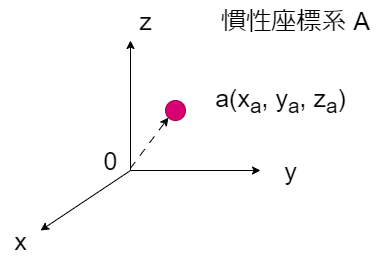

The diagram above was exported from draw.io. Its source (the exported page's mxGraphModel, read from the mxfile embedded in the PNG):
<mxGraphModel dx="801" dy="520" grid="1" gridSize="10" guides="1" tooltips="1" connect="1" arrows="1" fold="1" page="1" pageScale="1" pageWidth="850" pageHeight="1100" math="0" shadow="0">
  <root>
    <mxCell id="0" />
    <mxCell id="1" parent="0" />
    <mxCell id="2" value="" style="edgeStyle=none;orthogonalLoop=1;jettySize=auto;html=1;" parent="1" edge="1">
      <mxGeometry width="100" relative="1" as="geometry">
        <mxPoint x="260" y="200" as="sourcePoint" />
        <mxPoint x="260" y="70" as="targetPoint" />
        <Array as="points" />
      </mxGeometry>
    </mxCell>
    <mxCell id="3" value="" style="edgeStyle=none;orthogonalLoop=1;jettySize=auto;html=1;" parent="1" edge="1">
      <mxGeometry width="100" relative="1" as="geometry">
        <mxPoint x="260" y="200" as="sourcePoint" />
        <mxPoint x="170" y="260" as="targetPoint" />
        <Array as="points" />
      </mxGeometry>
    </mxCell>
    <mxCell id="4" value="" style="edgeStyle=none;orthogonalLoop=1;jettySize=auto;html=1;" parent="1" edge="1">
      <mxGeometry width="100" relative="1" as="geometry">
        <mxPoint x="260" y="200" as="sourcePoint" />
        <mxPoint x="390" y="200" as="targetPoint" />
        <Array as="points" />
      </mxGeometry>
    </mxCell>
    <mxCell id="5" value="&lt;font style=&quot;font-size: 25px;&quot;&gt;z&lt;/font&gt;" style="text;html=1;align=center;verticalAlign=middle;resizable=0;points=[];autosize=1;strokeColor=none;fillColor=none;" parent="1" vertex="1">
      <mxGeometry x="255" y="30" width="40" height="40" as="geometry" />
    </mxCell>
    <mxCell id="6" value="&lt;font style=&quot;font-size: 25px;&quot;&gt;x&lt;/font&gt;" style="text;html=1;align=center;verticalAlign=middle;resizable=0;points=[];autosize=1;strokeColor=none;fillColor=none;" parent="1" vertex="1">
      <mxGeometry x="130" y="250" width="40" height="40" as="geometry" />
    </mxCell>
    <mxCell id="7" value="&lt;font style=&quot;font-size: 25px;&quot;&gt;y&lt;/font&gt;" style="text;html=1;align=center;verticalAlign=middle;resizable=0;points=[];autosize=1;strokeColor=none;fillColor=none;" parent="1" vertex="1">
      <mxGeometry x="400" y="180" width="40" height="40" as="geometry" />
    </mxCell>
    <mxCell id="8" value="0" style="text;html=1;align=center;verticalAlign=middle;resizable=0;points=[];autosize=1;strokeColor=none;fillColor=none;fontSize=25;" parent="1" vertex="1">
      <mxGeometry x="220" y="170" width="40" height="40" as="geometry" />
    </mxCell>
    <mxCell id="9" value="慣性座標系 A" style="text;html=1;align=center;verticalAlign=middle;resizable=0;points=[];autosize=1;strokeColor=none;fillColor=none;fontSize=25;" parent="1" vertex="1">
      <mxGeometry x="340" y="30" width="170" height="40" as="geometry" />
    </mxCell>
    <mxCell id="10" value="" style="ellipse;whiteSpace=wrap;html=1;fontSize=25;fillColor=#d80073;fontColor=#ffffff;strokeColor=#A50040;" parent="1" vertex="1">
      <mxGeometry x="295" y="130" width="20" height="20" as="geometry" />
    </mxCell>
    <mxCell id="12" value="" style="edgeStyle=none;orthogonalLoop=1;jettySize=auto;html=1;fontSize=25;exitX=0.997;exitY=0.699;exitDx=0;exitDy=0;exitPerimeter=0;entryX=0;entryY=1;entryDx=0;entryDy=0;dashed=1;dashPattern=8 8;" parent="1" source="8" target="10" edge="1">
      <mxGeometry width="100" relative="1" as="geometry">
        <mxPoint x="240" y="180" as="sourcePoint" />
        <mxPoint x="340" y="180" as="targetPoint" />
        <Array as="points" />
      </mxGeometry>
    </mxCell>
    <mxCell id="13" value="a(x&lt;sub&gt;a&lt;/sub&gt;, y&lt;sub&gt;a&lt;/sub&gt;, z&lt;sub&gt;a&lt;/sub&gt;)" style="text;html=1;align=center;verticalAlign=middle;resizable=0;points=[];autosize=1;strokeColor=none;fillColor=none;fontSize=25;" parent="1" vertex="1">
      <mxGeometry x="335" y="105" width="150" height="50" as="geometry" />
    </mxCell>
  </root>
</mxGraphModel>